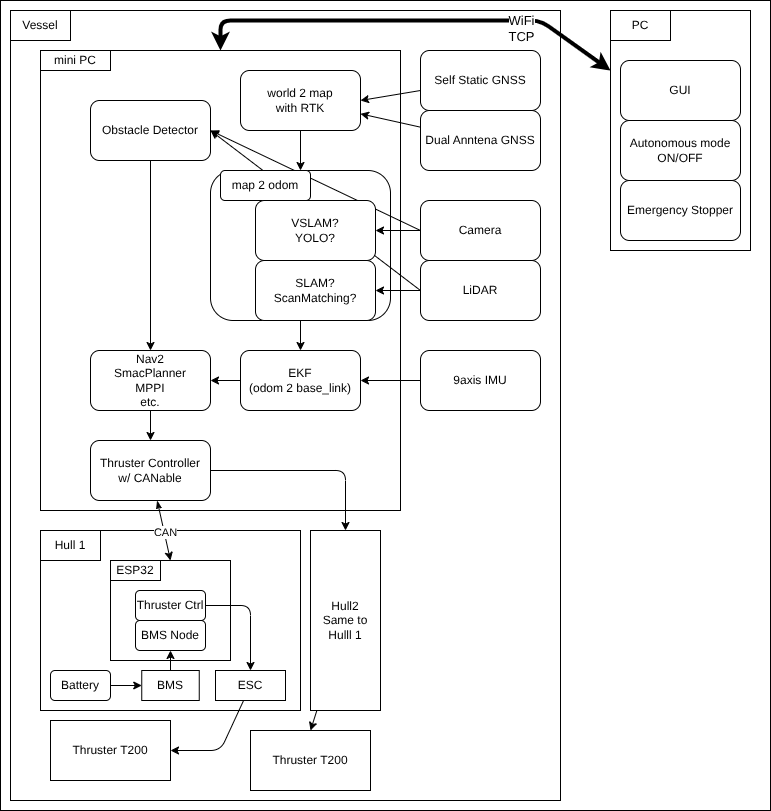

The diagram above was exported from draw.io. Its source (the exported page's mxGraphModel, read from the mxfile embedded in the PNG):
<mxGraphModel dx="1838" dy="1720" grid="1" gridSize="10" guides="1" tooltips="1" connect="1" arrows="1" fold="1" page="1" pageScale="1" pageWidth="850" pageHeight="1100" math="0" shadow="0">
  <root>
    <mxCell id="0" />
    <mxCell id="1" parent="0" />
    <mxCell id="77" value="" style="rounded=0;whiteSpace=wrap;html=1;" parent="1" vertex="1">
      <mxGeometry x="-10" y="-10" width="770" height="810" as="geometry" />
    </mxCell>
    <mxCell id="66" value="" style="rounded=0;whiteSpace=wrap;html=1;" parent="1" vertex="1">
      <mxGeometry width="550" height="790" as="geometry" />
    </mxCell>
    <mxCell id="39" value="" style="rounded=0;whiteSpace=wrap;html=1;" parent="1" vertex="1">
      <mxGeometry x="30" y="520" width="260" height="180" as="geometry" />
    </mxCell>
    <mxCell id="3" value="" style="rounded=0;whiteSpace=wrap;html=1;" parent="1" vertex="1">
      <mxGeometry x="30" y="40" width="360" height="460" as="geometry" />
    </mxCell>
    <mxCell id="26" value="" style="edgeStyle=none;html=1;" parent="1" source="18" target="22" edge="1">
      <mxGeometry relative="1" as="geometry" />
    </mxCell>
    <mxCell id="18" value="" style="rounded=1;whiteSpace=wrap;html=1;" parent="1" vertex="1">
      <mxGeometry x="200" y="160" width="180" height="150" as="geometry" />
    </mxCell>
    <mxCell id="5" value="mini PC" style="rounded=0;whiteSpace=wrap;html=1;" parent="1" vertex="1">
      <mxGeometry x="30" y="40" width="70" height="20" as="geometry" />
    </mxCell>
    <mxCell id="11" value="" style="edgeStyle=none;html=1;" parent="1" source="6" target="7" edge="1">
      <mxGeometry relative="1" as="geometry" />
    </mxCell>
    <mxCell id="6" value="Dual Anntena GNSS" style="rounded=1;whiteSpace=wrap;html=1;" parent="1" vertex="1">
      <mxGeometry x="410" y="100" width="120" height="60" as="geometry" />
    </mxCell>
    <mxCell id="21" style="edgeStyle=none;html=1;" parent="1" source="7" target="18" edge="1">
      <mxGeometry relative="1" as="geometry" />
    </mxCell>
    <mxCell id="7" value="world 2 map&lt;div&gt;with RTK&lt;/div&gt;" style="rounded=1;whiteSpace=wrap;html=1;" parent="1" vertex="1">
      <mxGeometry x="230" y="60" width="120" height="60" as="geometry" />
    </mxCell>
    <mxCell id="65" style="edgeStyle=none;html=1;entryX=1;entryY=0.5;entryDx=0;entryDy=0;" parent="1" source="8" target="7" edge="1">
      <mxGeometry relative="1" as="geometry" />
    </mxCell>
    <mxCell id="8" value="Self Static GNSS" style="rounded=1;whiteSpace=wrap;html=1;" parent="1" vertex="1">
      <mxGeometry x="410" y="40" width="120" height="60" as="geometry" />
    </mxCell>
    <mxCell id="15" style="edgeStyle=none;html=1;entryX=1;entryY=0.5;entryDx=0;entryDy=0;" parent="1" source="13" target="12" edge="1">
      <mxGeometry relative="1" as="geometry" />
    </mxCell>
    <mxCell id="31" style="edgeStyle=none;html=1;entryX=1;entryY=0.5;entryDx=0;entryDy=0;exitX=0;exitY=0.5;exitDx=0;exitDy=0;" parent="1" source="13" target="30" edge="1">
      <mxGeometry relative="1" as="geometry" />
    </mxCell>
    <mxCell id="32" style="edgeStyle=none;html=1;entryX=1;entryY=0.5;entryDx=0;entryDy=0;exitX=0;exitY=0.5;exitDx=0;exitDy=0;" parent="1" source="14" target="30" edge="1">
      <mxGeometry relative="1" as="geometry" />
    </mxCell>
    <mxCell id="13" value="Camera" style="rounded=1;whiteSpace=wrap;html=1;" parent="1" vertex="1">
      <mxGeometry x="410" y="190" width="120" height="60" as="geometry" />
    </mxCell>
    <mxCell id="17" value="" style="edgeStyle=none;html=1;" parent="1" source="14" target="16" edge="1">
      <mxGeometry relative="1" as="geometry" />
    </mxCell>
    <mxCell id="14" value="LiDAR" style="rounded=1;whiteSpace=wrap;html=1;" parent="1" vertex="1">
      <mxGeometry x="410" y="250" width="120" height="60" as="geometry" />
    </mxCell>
    <mxCell id="16" value="SLAM?&lt;br&gt;ScanMatching?" style="rounded=1;whiteSpace=wrap;html=1;" parent="1" vertex="1">
      <mxGeometry x="245" y="250" width="120" height="60" as="geometry" />
    </mxCell>
    <mxCell id="19" value="map 2 odom" style="rounded=1;whiteSpace=wrap;html=1;" parent="1" vertex="1">
      <mxGeometry x="210" y="160" width="90" height="30" as="geometry" />
    </mxCell>
    <mxCell id="35" style="edgeStyle=none;html=1;entryX=1;entryY=0.5;entryDx=0;entryDy=0;" parent="1" source="22" target="33" edge="1">
      <mxGeometry relative="1" as="geometry" />
    </mxCell>
    <mxCell id="22" value="EKF&lt;div&gt;(odom 2 base_link)&lt;/div&gt;" style="rounded=1;whiteSpace=wrap;html=1;" parent="1" vertex="1">
      <mxGeometry x="230" y="340" width="120" height="60" as="geometry" />
    </mxCell>
    <mxCell id="25" style="edgeStyle=none;html=1;" parent="1" source="23" target="22" edge="1">
      <mxGeometry relative="1" as="geometry" />
    </mxCell>
    <mxCell id="23" value="9axis IMU" style="rounded=1;whiteSpace=wrap;html=1;" parent="1" vertex="1">
      <mxGeometry x="410" y="340" width="120" height="60" as="geometry" />
    </mxCell>
    <mxCell id="34" style="edgeStyle=none;html=1;entryX=0.5;entryY=0;entryDx=0;entryDy=0;" parent="1" source="30" target="33" edge="1">
      <mxGeometry relative="1" as="geometry">
        <Array as="points">
          <mxPoint x="140" y="100" />
        </Array>
      </mxGeometry>
    </mxCell>
    <mxCell id="30" value="Obstacle Detector" style="rounded=1;whiteSpace=wrap;html=1;" parent="1" vertex="1">
      <mxGeometry x="80" y="90" width="120" height="60" as="geometry" />
    </mxCell>
    <mxCell id="37" value="" style="edgeStyle=none;html=1;" parent="1" source="33" target="36" edge="1">
      <mxGeometry relative="1" as="geometry" />
    </mxCell>
    <mxCell id="33" value="Nav2&lt;div&gt;SmacPlanner&lt;/div&gt;&lt;div&gt;MPPI&lt;/div&gt;&lt;div&gt;etc.&lt;/div&gt;" style="rounded=1;whiteSpace=wrap;html=1;align=center;" parent="1" vertex="1">
      <mxGeometry x="80" y="340" width="120" height="60" as="geometry" />
    </mxCell>
    <mxCell id="45" style="edgeStyle=none;html=1;entryX=0.5;entryY=0;entryDx=0;entryDy=0;startArrow=classicThin;startFill=1;" parent="1" source="36" target="43" edge="1">
      <mxGeometry relative="1" as="geometry" />
    </mxCell>
    <mxCell id="46" value="CAN" style="edgeLabel;html=1;align=center;verticalAlign=middle;resizable=0;points=[];" parent="45" vertex="1" connectable="0">
      <mxGeometry x="0.0753" y="1" relative="1" as="geometry">
        <mxPoint as="offset" />
      </mxGeometry>
    </mxCell>
    <mxCell id="68" style="edgeStyle=none;html=1;entryX=0.5;entryY=0;entryDx=0;entryDy=0;" parent="1" source="36" target="60" edge="1">
      <mxGeometry relative="1" as="geometry">
        <Array as="points">
          <mxPoint x="335" y="460" />
        </Array>
      </mxGeometry>
    </mxCell>
    <mxCell id="36" value="Thruster Controller&lt;div&gt;w/ CANable&lt;/div&gt;" style="rounded=1;whiteSpace=wrap;html=1;" parent="1" vertex="1">
      <mxGeometry x="80" y="430" width="120" height="60" as="geometry" />
    </mxCell>
    <mxCell id="40" value="Hull 1" style="rounded=0;whiteSpace=wrap;html=1;" parent="1" vertex="1">
      <mxGeometry x="30" y="520" width="60" height="30" as="geometry" />
    </mxCell>
    <mxCell id="49" value="" style="edgeStyle=none;html=1;" parent="1" source="42" target="47" edge="1">
      <mxGeometry relative="1" as="geometry" />
    </mxCell>
    <mxCell id="42" value="Battery" style="rounded=1;whiteSpace=wrap;html=1;" parent="1" vertex="1">
      <mxGeometry x="40" y="660" width="60" height="30" as="geometry" />
    </mxCell>
    <mxCell id="43" value="" style="rounded=0;whiteSpace=wrap;html=1;" parent="1" vertex="1">
      <mxGeometry x="100" y="550" width="120" height="100" as="geometry" />
    </mxCell>
    <mxCell id="44" value="ESP32" style="rounded=0;whiteSpace=wrap;html=1;" parent="1" vertex="1">
      <mxGeometry x="100" y="550" width="50" height="20" as="geometry" />
    </mxCell>
    <mxCell id="54" style="edgeStyle=none;html=1;" parent="1" source="47" target="52" edge="1">
      <mxGeometry relative="1" as="geometry" />
    </mxCell>
    <mxCell id="47" value="BMS" style="rounded=0;whiteSpace=wrap;html=1;" parent="1" vertex="1">
      <mxGeometry x="131.25" y="660" width="57.5" height="30" as="geometry" />
    </mxCell>
    <mxCell id="52" value="BMS Node" style="rounded=1;whiteSpace=wrap;html=1;" parent="1" vertex="1">
      <mxGeometry x="125" y="610" width="70" height="30" as="geometry" />
    </mxCell>
    <mxCell id="59" style="edgeStyle=none;html=1;entryX=0.5;entryY=0;entryDx=0;entryDy=0;" parent="1" source="55" target="56" edge="1">
      <mxGeometry relative="1" as="geometry">
        <Array as="points">
          <mxPoint x="240" y="595" />
        </Array>
      </mxGeometry>
    </mxCell>
    <mxCell id="55" value="Thruster Ctrl" style="rounded=1;whiteSpace=wrap;html=1;" parent="1" vertex="1">
      <mxGeometry x="125" y="580" width="70" height="30" as="geometry" />
    </mxCell>
    <mxCell id="58" style="edgeStyle=none;html=1;entryX=1;entryY=0.5;entryDx=0;entryDy=0;" parent="1" source="56" target="57" edge="1">
      <mxGeometry relative="1" as="geometry">
        <Array as="points">
          <mxPoint x="210" y="740" />
        </Array>
      </mxGeometry>
    </mxCell>
    <mxCell id="56" value="ESC" style="rounded=0;whiteSpace=wrap;html=1;" parent="1" vertex="1">
      <mxGeometry x="205" y="660" width="70" height="30" as="geometry" />
    </mxCell>
    <mxCell id="57" value="Thruster T200" style="rounded=0;whiteSpace=wrap;html=1;" parent="1" vertex="1">
      <mxGeometry x="40" y="710" width="120" height="60" as="geometry" />
    </mxCell>
    <mxCell id="64" style="edgeStyle=none;html=1;entryX=0.5;entryY=0;entryDx=0;entryDy=0;" parent="1" source="60" target="63" edge="1">
      <mxGeometry relative="1" as="geometry" />
    </mxCell>
    <mxCell id="60" value="Hull2&lt;div&gt;Same to&lt;/div&gt;&lt;div&gt;Hulll 1&lt;/div&gt;" style="rounded=0;whiteSpace=wrap;html=1;" parent="1" vertex="1">
      <mxGeometry x="300" y="520" width="70" height="180" as="geometry" />
    </mxCell>
    <mxCell id="63" value="Thruster T200" style="rounded=0;whiteSpace=wrap;html=1;" parent="1" vertex="1">
      <mxGeometry x="240" y="720" width="120" height="60" as="geometry" />
    </mxCell>
    <mxCell id="67" value="Vessel" style="rounded=0;whiteSpace=wrap;html=1;" parent="1" vertex="1">
      <mxGeometry width="60" height="30" as="geometry" />
    </mxCell>
    <mxCell id="75" style="edgeStyle=none;html=1;entryX=0.5;entryY=0;entryDx=0;entryDy=0;exitX=0;exitY=0.25;exitDx=0;exitDy=0;startArrow=classic;startFill=1;strokeWidth=4;" parent="1" source="69" target="3" edge="1">
      <mxGeometry relative="1" as="geometry">
        <Array as="points">
          <mxPoint x="530" y="10" />
          <mxPoint x="410" y="10" />
          <mxPoint x="210" y="10" />
        </Array>
      </mxGeometry>
    </mxCell>
    <mxCell id="76" value="&lt;font style=&quot;font-size: 13px;&quot;&gt;WiFi&lt;/font&gt;&lt;div&gt;&lt;font style=&quot;font-size: 13px;&quot;&gt;TCP&lt;/font&gt;&lt;/div&gt;" style="edgeLabel;html=1;align=center;verticalAlign=middle;resizable=0;points=[];" parent="75" vertex="1" connectable="0">
      <mxGeometry x="-0.8871" y="-2" relative="1" as="geometry">
        <mxPoint x="-70" y="-26" as="offset" />
      </mxGeometry>
    </mxCell>
    <mxCell id="69" value="" style="rounded=0;whiteSpace=wrap;html=1;" parent="1" vertex="1">
      <mxGeometry x="600" width="140" height="240" as="geometry" />
    </mxCell>
    <mxCell id="70" value="PC" style="rounded=0;whiteSpace=wrap;html=1;" parent="1" vertex="1">
      <mxGeometry x="600" width="60" height="30" as="geometry" />
    </mxCell>
    <mxCell id="71" value="GUI" style="rounded=1;whiteSpace=wrap;html=1;" parent="1" vertex="1">
      <mxGeometry x="610" y="50" width="120" height="60" as="geometry" />
    </mxCell>
    <mxCell id="72" value="Emergency Stopper" style="rounded=1;whiteSpace=wrap;html=1;" parent="1" vertex="1">
      <mxGeometry x="610" y="170" width="120" height="60" as="geometry" />
    </mxCell>
    <mxCell id="12" value="VSLAM?&lt;div&gt;YOLO?&lt;/div&gt;" style="rounded=1;whiteSpace=wrap;html=1;" parent="1" vertex="1">
      <mxGeometry x="245" y="190" width="120" height="60" as="geometry" />
    </mxCell>
    <mxCell id="78" value="Autonomous&amp;nbsp;mode&lt;div&gt;ON/OFF&lt;/div&gt;" style="rounded=1;whiteSpace=wrap;html=1;" parent="1" vertex="1">
      <mxGeometry x="610" y="110" width="120" height="60" as="geometry" />
    </mxCell>
  </root>
</mxGraphModel>